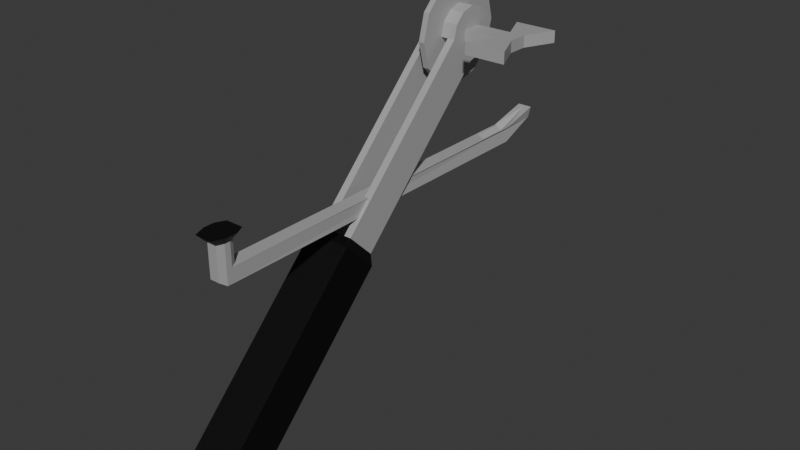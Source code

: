 # Source: DispositivoCortaAnillos.blend  (saved by Blender 4.2.66; exported with 4.5.12 LTS)
import bpy
from mathutils import Matrix  # noqa: F401  (used for matrix-valued properties, if any)

bpy.ops.wm.read_factory_settings(use_empty=True)
scene = bpy.context.scene
scene.name = 'Scene'

# ---- collections
col_collection = bpy.data.collections.new('Collection'); scene.collection.children.link(col_collection)

# ---- materials (node trees are filled in below, after node groups)
mat_metal = bpy.data.materials.new('Metal')
mat_negro = bpy.data.materials.new('Negro')

# ---- material node trees
mat_metal.use_nodes = True; mat_metal.node_tree.nodes.clear()
_N = mat_metal.node_tree.nodes; _L = mat_metal.node_tree.links
n0 = _N.new('ShaderNodeBsdfPrincipled'); n0.name = 'Principled BSDF'; n0.location = (10, 300)
n0.inputs[0].default_value = (0.4, 0.4, 0.4, 1.0)
n1 = _N.new('ShaderNodeOutputMaterial'); n1.name = 'Material Output'; n1.location = (300, 300)
_L.new(n0.outputs[0], n1.inputs[0])
n1.is_active_output = True
mat_negro.use_nodes = True; mat_negro.node_tree.nodes.clear()
_N = mat_negro.node_tree.nodes; _L = mat_negro.node_tree.links
n0 = _N.new('ShaderNodeBsdfPrincipled'); n0.name = 'Principled BSDF'; n0.location = (10, 300)
n0.inputs[0].default_value = (0.0, 0.0, 0.0, 1.0)
n1 = _N.new('ShaderNodeOutputMaterial'); n1.name = 'Material Output'; n1.location = (300, 300)
_L.new(n0.outputs[0], n1.inputs[0])
n1.is_active_output = True

# ---- world
world_world = bpy.data.worlds.new('World'); scene.world = world_world
world_world.use_nodes = True; world_world.node_tree.nodes.clear()
_N = world_world.node_tree.nodes; _L = world_world.node_tree.links
n0 = _N.new('ShaderNodeOutputWorld'); n0.name = 'World Output'; n0.location = (300, 300)
n1 = _N.new('ShaderNodeBackground'); n1.name = 'Background'; n1.location = (10, 300)
n1.inputs[0].default_value = (0.05088, 0.05088, 0.05088, 1.0)
_L.new(n1.outputs[0], n0.inputs[0])
n0.is_active_output = True
world_world.color = (0.05088, 0.05088, 0.05088)
world_world.sun_shadow_jitter_overblur = 0.0

# ---- meshes
me_cube_001 = bpy.data.meshes.new('Cube.001')
me_cube_001.from_pydata([(-0.0025, -0.06548, -0.0025), (-0.0025, -0.06548, 0.0025), (0.0025, -0.06548, -0.0025), (0.0025, -0.06548, 0.0025), (-0.001929, -0.07927, 0.002394), (-0.0025, -0.07972, 0.006016), (0.0025, -0.07972, 0.006016), (0.001929, -0.07927, 0.002394), (-0.0025, -0.05505, 0.0025), (0.0025, -0.05505, 0.0025), (0.0, -0.06548, 0.001042), (0.0, -0.04956, 0.0025), (0.0, -0.07972, 0.006016), (0.0, -0.05505, 0.001042), (0.0025, 0.06124, 0.0025), (-0.0025, 0.06319, -0.0025), (-0.001642, 0.06548, -0.0008882), (0.001642, 0.06548, -0.0008882), (0.0025, 0.06319, -0.0025), (-0.0025, 0.06319, 0.01025), (-0.001642, 0.06548, 0.01025), (0.001642, 0.06548, 0.01025), (0.0025, 0.06319, 0.01025), (-0.003001, 0.05713, 0.01302), (-0.004587, 0.06031, 0.01302), (0.004587, 0.06031, 0.01302), (0.003001, 0.05713, 0.01302), (0.004587, 0.06388, 0.01302), (0.003014, 0.0681, 0.01302), (0.001635, 0.05951, 0.01025), (0.0025, 0.06124, 0.01025), (-0.003014, 0.0681, 0.01302), (-0.0025, 0.06124, 0.01025), (-0.001635, 0.05951, 0.01025), (-0.004587, 0.06388, 0.01302), (0.001635, 0.05951, 0.0025), (-0.001635, 0.05951, 0.0025), (-0.0025, 0.06124, 0.0025), (0.0015, -0.03296, 0.0419), (0.0015, -0.03416, 0.04636), (0.0015, -0.03743, 0.04963), (0.0015, -0.0419, 0.05083), (0.0015, -0.04636, 0.04963), (0.0015, -0.04963, 0.04636), (0.0015, -0.05083, 0.0419), (0.0015, -0.04963, 0.03743), (0.0015, -0.04636, 0.03416), (0.0015, -0.0419, 0.03296), (-0.001, -0.03296, 0.0419), (0.006, -0.0419, 0.03296), (0.0035, -0.03416, 0.04636), (0.0035, -0.03296, 0.0419), (0.0035, -0.03743, 0.04963), (0.0035, -0.0419, 0.05083), (0.0035, -0.04636, 0.04963), (0.0035, -0.04963, 0.04636), (0.0035, -0.05083, 0.0419), (0.0035, -0.04963, 0.03743), (0.0035, -0.04636, 0.03416), (0.0035, -0.0419, 0.03296), (0.0015, -0.02674, 0.05065), (0.0015, -0.0244, 0.0419), (0.0015, -0.03315, 0.05705), (0.0015, -0.0419, 0.0594), (0.0015, -0.05065, 0.05705), (0.0015, -0.05705, 0.05065), (0.0015, -0.0594, 0.0419), (0.0015, -0.05705, 0.03315), (0.0015, -0.05065, 0.02674), (0.0015, -0.0419, 0.0244), (0.0015, -0.03315, 0.02674), (0.0015, -0.02674, 0.03315), (0.0035, -0.02674, 0.05065), (0.0035, -0.0244, 0.0419), (0.0035, -0.03315, 0.05705), (0.0035, -0.0419, 0.0594), (0.0035, -0.05065, 0.05705), (0.0035, -0.05705, 0.05065), (0.0035, -0.0594, 0.0419), (0.0035, -0.05705, 0.03315), (0.0035, -0.05065, 0.02674), (0.0035, -0.0419, 0.0244), (0.0035, -0.03315, 0.02674), (0.0035, -0.02674, 0.03315), (-0.0035, -0.03851, 0.04385), (-0.01095, -0.02835, 0.03994), (-0.0035, -0.04529, 0.04385), (-0.01112, -0.05544, 0.03994), (-0.02531, -0.05544, 0.03994), (-0.02531, -0.02835, 0.03994), (-0.0035, -0.04529, 0.03994), (-0.01561, -0.04529, 0.03994), (-0.0035, -0.03851, 0.03994), (-0.01554, -0.03851, 0.04385), (0.0085, -0.03416, 0.04636), (0.0085, -0.03296, 0.0419), (0.0085, -0.03743, 0.04963), (0.0085, -0.0419, 0.05083), (0.0085, -0.04636, 0.04963), (0.0085, -0.04963, 0.04636), (0.0085, -0.05083, 0.0419), (0.0085, -0.04963, 0.03743), (0.0085, -0.04636, 0.03416), (0.0085, -0.0419, 0.03296), (-0.0035, -0.03416, 0.04636), (-0.0035, -0.03296, 0.0419), (-0.0035, -0.03743, 0.04963), (-0.0035, -0.0419, 0.05083), (-0.0035, -0.04636, 0.04963), (-0.0035, -0.04963, 0.04636), (-0.0035, -0.05083, 0.0419), (-0.0035, -0.04963, 0.03743), (-0.0035, -0.04636, 0.03416), (-0.0035, -0.0419, 0.03296), (-0.001, -0.0419, 0.03296), (0.006, -0.03296, 0.0419), (-0.02076, -0.03851, 0.04385), (-0.01095, -0.02835, 0.04385), (-0.02076, -0.04529, 0.04385), (-0.01112, -0.05544, 0.04385), (-0.02531, -0.05544, 0.04385), (-0.02531, -0.02835, 0.04385), (-0.02076, -0.04529, 0.03994), (-0.01561, -0.04529, 0.04385), (-0.02076, -0.03851, 0.03994), (-0.01554, -0.03851, 0.03994), (-0.001, 0.01589, -0.006953), (-0.001, 0.006953, -0.01589), (0.006, 0.01589, -0.006953), (0.006, 0.006953, -0.01589), (-0.0035, 0.006953, -0.01589), (-0.0035, 0.01589, -0.006953), (0.0085, 0.006953, -0.01589), (0.0085, 0.01589, -0.006953), (-0.004949, 0.008085, -0.01918), (-0.001845, 0.008085, -0.01918), (-0.004949, 0.01918, -0.008085), (0.006845, 0.008085, -0.01918), (0.009949, 0.008085, -0.01918), (-0.001845, 0.01918, -0.008085), (0.006845, 0.01918, -0.008085), (0.009949, 0.01918, -0.008085), (-0.004949, 0.06465, -0.07574), (-0.001845, 0.06465, -0.07574), (-0.004949, 0.07574, -0.06465), (0.006845, 0.06465, -0.07574), (0.009949, 0.06465, -0.07574), (-0.001845, 0.07574, -0.06465), (0.006845, 0.07574, -0.06465), (0.009949, 0.07574, -0.06465)], [], [(11, 13, 9), (2, 0, 15, 18), (8, 13, 11), (7, 6, 12, 5, 4), (0, 2, 7, 4), (3, 12, 6), (16, 15, 19, 20), (12, 10, 1), (18, 15, 16, 17), (30, 22, 27, 25), (10, 13, 8, 1), (12, 1, 5), (9, 13, 10, 3), (3, 10, 12), (8, 37, 32, 19, 15, 0, 4, 5, 1), (16, 20, 21, 17), (11, 9, 14, 35, 36, 37, 8), (19, 32, 24, 34), (29, 30, 25, 26), (20, 19, 34, 31), (18, 17, 21, 22), (33, 29, 26, 23), (36, 35, 29, 33), (22, 21, 28, 27), (31, 34, 24, 23, 26, 25, 27, 28), (32, 33, 23, 24), (9, 3, 6, 7, 2, 18, 22, 30, 14), (14, 30, 29, 35), (32, 37, 36, 33), (21, 20, 31, 28), (58, 59, 49, 103, 102), (68, 69, 81, 80), (65, 66, 78, 77), (62, 63, 75, 74), (69, 70, 82, 81), (66, 67, 79, 78), (63, 64, 76, 75), (70, 71, 83, 82), (61, 60, 72, 73), (67, 68, 80, 79), (64, 65, 77, 76), (71, 61, 73, 83), (60, 62, 74, 72), (44, 43, 109, 110), (72, 74, 75, 76, 77, 78, 79, 80, 81, 82, 83, 73), (60, 61, 71, 70, 69, 68, 67, 66, 65, 64, 63, 62), (117, 85, 89, 121), (94, 96, 97, 98, 99, 100, 101, 102, 103, 95), (50, 52, 96, 94), (45, 44, 110, 111), (59, 51, 115, 49), (52, 53, 97, 96), (46, 45, 111, 112), (39, 38, 48, 105, 104), (53, 54, 98, 97), (47, 46, 112, 113, 114), (113, 105, 131, 130), (40, 39, 104, 106), (54, 55, 99, 98), (41, 40, 106, 107), (55, 56, 100, 99), (105, 48, 126, 131), (42, 41, 107, 108), (56, 57, 101, 100), (38, 47, 114, 48), (43, 42, 108, 109), (57, 58, 102, 101), (51, 50, 94, 95, 115), (104, 105, 113, 112, 111, 110, 109, 108, 107, 106), (116, 124, 122, 118), (124, 116, 121, 89), (84, 92, 125, 93), (87, 119, 120, 88), (93, 125, 85, 117), (124, 89, 85, 125, 92, 90, 91, 87, 88, 122), (90, 86, 123, 91), (118, 122, 88, 120), (91, 123, 119, 87), (93, 117, 121, 116, 118, 120, 119, 123, 86, 84), (95, 103, 132, 133), (103, 49, 129, 132), (49, 115, 128, 129), (115, 95, 133, 128), (114, 113, 130, 127), (48, 114, 127, 126), (136, 139, 140, 141, 149, 148, 147, 144), (127, 129, 128, 126), (133, 132, 138, 141), (132, 129, 127, 130, 134, 135, 137, 138), (130, 131, 136, 134), (148, 149, 146, 145, 143, 142, 144, 147), (134, 136, 144, 142), (138, 137, 135, 134, 142, 143, 145, 146), (141, 138, 146, 149), (128, 133, 141, 140, 139, 136, 131, 126)])
me_cube_001.polygons.foreach_set('material_index', [0, 0, 0, 0, 0, 0, 0, 0, 0, 1, 0, 0, 0, 0, 0, 0, 0, 1, 1, 1, 0, 1, 0, 1, 1, 1, 0, 0, 0, 1, 0, 0, 0, 0, 0, 0, 0, 0, 0, 0, 0, 0, 0, 0, 0, 0, 0, 0, 0, 0, 0, 0, 0, 0, 0, 0, 0, 0, 0, 0, 0, 0, 0, 0, 0, 0, 0, 0, 0, 0, 0, 0, 0, 0, 0, 0, 0, 0, 0, 0, 0, 0, 0, 0, 0, 1, 1, 1, 1, 1, 1, 1, 1, 1, 1])
_uv = me_cube_001.uv_layers.new(name='UVMap')
_uv.uv.foreach_set('vector', [0.75, 0.7196, 0.75, 0.7301, 0.625, 0.7301, 0.375, 0.75, 0.125, 0.7196, 0.125, 0.5044, 0.375, 0.5044, 0.875, 0.7301, 0.75, 0.7301, 0.75, 0.7196, 0.375, 0.75, 0.625, 0.75, 0.625, 0.875, 0.625, 1.0, 0.375, 1.0, 0.125, 0.75, 0.375, 0.75, 0.375, 0.75, 0.125, 0.75, 0.625, 0.75, 0.75, 0.75, 0.625, 0.75, 0.375, 0.2544, 0.625, 0.2456, 0.625, 0.2456, 0.625, 0.2544, 0.75, 0.75, 0.75, 0.75, 0.875, 0.75, 0.375, 0.5044, 0.125, 0.5044, 0.1294, 0.5, 0.3706, 0.5, 0.625, 0.5066, 0.625, 0.5044, 0.625, 0.5044, 0.625, 0.5066, 0.75, 0.75, 0.75, 0.7301, 0.875, 0.7301, 0.875, 0.75, 0.75, 0.75, 0.875, 0.75, 0.875, 0.75, 0.625, 0.7301, 0.75, 0.7301, 0.75, 0.75, 0.625, 0.75, 0.625, 0.75, 0.75, 0.75, 0.75, 0.75, 0.625, 0.0304, 0.625, 0.2434, 0.625, 0.2434, 0.625, 0.2456, 0.375, 0.2456, 0.375, 0.0, 0.375, 0.0, 0.625, 0.0, 0.625, 0.0, 0.625, 0.2544, 0.625, 0.2544, 0.625, 0.4956, 0.375, 0.4956, 0.75, 0.7196, 0.625, 0.7196, 0.625, 0.5066, 0.6299, 0.5114, 0.625, 0.2382, 0.875, 0.5163, 0.875, 0.7301, 0.625, 0.2456, 0.625, 0.2434, 0.625, 0.2434, 0.625, 0.2456, 0.6299, 0.5114, 0.625, 0.5066, 0.625, 0.5066, 0.6299, 0.5114, 0.625, 0.2544, 0.625, 0.2456, 0.625, 0.2456, 0.625, 0.2544, 0.375, 0.5044, 0.625, 0.4956, 0.625, 0.4956, 0.625, 0.5044, 0.8701, 0.5114, 0.6299, 0.5114, 0.6299, 0.5114, 0.8701, 0.5114, 0.8701, 0.5114, 0.6299, 0.5114, 0.6299, 0.5114, 0.8701, 0.5114, 0.625, 0.5044, 0.625, 0.4956, 0.625, 0.4956, 0.625, 0.5044, 0.625, 0.2544, 0.625, 0.2456, 0.625, 0.2434, 0.8701, 0.5114, 0.6299, 0.5114, 0.625, 0.5066, 0.625, 0.5044, 0.625, 0.4956, 0.625, 0.2434, 0.625, 0.2386, 0.625, 0.2386, 0.625, 0.2434, 0.625, 0.7301, 0.625, 0.75, 0.625, 0.75, 0.375, 0.75, 0.375, 0.7196, 0.625, 0.5044, 0.625, 0.5044, 0.625, 0.5066, 0.625, 0.6098, 0.625, 0.5066, 0.625, 0.5066, 0.6299, 0.5114, 0.6299, 0.5114, 0.625, 0.2434, 0.625, 0.2434, 0.625, 0.2386, 0.625, 0.2386, 0.625, 0.4956, 0.625, 0.2544, 0.625, 0.2544, 0.625, 0.4956, 0.0, 0.0, 0.0, 0.0, 0.0, 0.0, 0.0, 0.0, 0.0, 0.0, 0.0, 0.0, 0.0, 0.0, 0.0, 0.0, 0.0, 0.0, 0.0, 0.0, 0.0, 0.0, 0.0, 0.0, 0.0, 0.0, 0.0, 0.0, 0.0, 0.0, 0.0, 0.0, 0.0, 0.0, 0.0, 0.0, 0.0, 0.0, 0.0, 0.0, 0.0, 0.0, 0.0, 0.0, 0.0, 0.0, 0.0, 0.0, 0.0, 0.0, 0.0, 0.0, 0.0, 0.0, 0.0, 0.0, 0.0, 0.0, 0.0, 0.0, 0.0, 0.0, 0.0, 0.0, 0.0, 0.0, 0.0, 0.0, 0.0, 0.0, 0.0, 0.0, 0.0, 0.0, 0.0, 0.0, 0.0, 0.0, 0.0, 0.0, 0.0, 0.0, 0.0, 0.0, 0.0, 0.0, 0.0, 0.0, 0.0, 0.0, 0.0, 0.0, 0.0, 0.0, 0.0, 0.0, 0.0, 0.0, 0.0, 0.0, 0.0, 0.0, 0.0, 0.0, 0.0, 0.0, 0.0, 0.0, 0.0, 0.0, 0.0, 0.0, 0.0, 0.0, 0.0, 0.0, 0.0, 0.0, 0.0, 0.0, 0.0, 0.0, 0.0, 0.0, 0.0, 0.0, 0.0, 0.0, 0.0, 0.0, 0.0, 0.0, 0.0, 0.0, 0.0, 0.0, 0.0, 0.0, 0.0, 0.0, 0.0, 0.0, 0.0, 0.0, 0.0, 0.0, 0.0, 0.0, 0.0, 0.0, 0.0, 0.0, 0.0, 0.0, 0.0, 0.0, 0.0, 0.0, 0.0, 0.0, 0.0, 0.0, 0.0, 0.0, 0.0, 0.0, 0.0, 0.0, 0.0, 0.0, 0.0, 0.0, 0.0, 0.0, 0.0, 0.0, 0.0, 0.0, 0.0, 0.0, 0.0, 0.0, 0.0, 0.0, 0.0, 0.0, 0.0, 0.0, 0.0, 0.0, 0.0, 0.0, 0.0, 0.0, 0.0, 0.0, 0.0, 0.0, 0.0, 0.0, 0.0, 0.0, 0.0, 0.0, 0.0, 0.0, 0.0, 0.0, 0.0, 0.0, 0.0, 0.0, 0.0, 0.0, 0.0, 0.0, 0.0, 0.0, 0.0, 0.0, 0.0, 0.0, 0.0, 0.0, 0.0, 0.0, 0.0, 0.0, 0.0, 0.0, 0.0, 0.0, 0.0, 0.0, 0.0, 0.0, 0.0, 0.0, 0.0, 0.0, 0.0, 0.0, 0.0, 0.0, 0.0, 0.0, 0.0, 0.0, 0.0, 0.0, 0.0, 0.0, 0.0, 0.0, 0.0, 0.0, 0.0, 0.0, 0.0, 0.0, 0.0, 0.0, 0.0, 0.0, 0.0, 0.0, 0.0, 0.0, 0.0, 0.0, 0.0, 0.0, 0.0, 0.0, 0.0, 0.0, 0.0, 0.0, 0.0, 0.0, 0.0, 0.0, 0.0, 0.0, 0.0, 0.0, 0.0, 0.0, 0.0, 0.0, 0.0, 0.0, 0.0, 0.0, 0.0, 0.0, 0.0, 0.0, 0.0, 0.0, 0.0, 0.0, 0.0, 0.0, 0.0, 0.0, 0.0, 0.0, 0.0, 0.0, 0.0, 0.0, 0.0, 0.0, 0.0, 0.0, 0.0, 0.0, 0.0, 0.0, 0.0, 0.0, 0.0, 0.0, 0.0, 0.0, 0.0, 0.0, 0.0, 0.0, 0.0, 0.0, 0.0, 0.0, 0.0, 0.0, 0.0, 0.0, 0.0, 0.0, 0.0, 0.0, 0.0, 0.0, 0.0, 0.0, 0.0, 0.0, 0.0, 0.0, 0.0, 0.0, 0.0, 0.0, 0.0, 0.0, 0.0, 0.0, 0.0, 0.0, 0.0, 0.0, 0.0, 0.0, 0.0, 0.0, 0.0, 0.0, 0.0, 0.0, 0.0, 0.0, 0.0, 0.0, 0.0, 0.0, 0.0, 0.0, 0.0, 0.0, 0.0, 0.0, 0.0, 0.0, 0.0, 0.0, 0.0, 0.0, 0.0, 0.0, 0.0, 0.0, 0.0, 0.0, 0.0, 0.0, 0.0, 0.0, 0.0, 0.0, 0.0, 0.0, 0.0, 0.0, 0.0, 0.0, 0.0, 0.0, 0.0, 0.0, 0.0, 0.0, 0.0, 0.0, 0.0, 0.0, 0.0, 0.0, 0.0, 0.0, 0.0, 0.0, 0.0, 0.0, 0.0, 0.0, 0.0, 0.0, 0.0, 0.0, 0.0, 0.0, 0.0, 0.0, 0.0, 0.0, 0.0, 0.0, 0.0, 0.0, 0.0, 0.0, 0.0, 0.0, 0.0, 0.0, 0.0, 0.0, 0.0, 0.0, 0.0, 0.0, 0.0, 0.0, 0.0, 0.0, 0.0, 0.0, 0.0, 0.0, 0.0, 0.0, 0.0, 0.0, 0.0, 0.0, 0.0, 0.0, 0.0, 0.0, 0.0, 0.0, 0.0, 0.0, 0.0, 0.0, 0.0, 0.0, 0.0, 0.0, 0.0, 0.0, 0.0, 0.0, 0.0, 0.0, 0.0, 0.0, 0.0, 0.0, 0.0, 0.0, 0.0, 0.0, 0.0, 0.0, 0.0, 0.0, 0.0, 0.0, 0.0, 0.0, 0.0, 0.0, 0.0, 0.0, 0.0, 0.0, 0.0, 0.0, 0.0, 0.0, 0.0, 0.0, 0.0, 0.0, 0.0, 0.0, 0.0, 0.0, 0.0, 0.0, 0.0, 0.0, 0.0, 0.0, 0.0, 0.0, 0.0, 0.0, 0.0, 0.0, 0.0, 0.0, 0.0, 0.0, 0.0, 0.0, 0.0, 0.0, 0.0, 0.0, 0.0, 0.0, 0.0, 0.0, 0.0, 0.0, 0.0, 0.0, 0.0, 0.0, 0.0, 0.0, 0.0, 0.0, 0.0, 0.0, 0.0, 0.0, 0.0, 0.0, 0.0, 0.0, 0.0, 0.0, 0.0, 0.0, 0.0, 0.0, 0.0, 0.0, 0.0, 0.0, 0.0, 0.0, 0.0, 0.0, 0.0, 0.0, 0.0, 0.0, 0.0, 0.0, 0.0, 0.0, 0.0, 0.0, 0.0, 0.0, 0.0, 0.0, 0.0, 0.0, 0.0, 0.0, 0.0, 0.0, 0.0, 0.0, 0.0, 0.0, 0.0, 0.0, 0.0, 0.0, 0.0, 0.0, 0.0, 0.0, 0.0, 0.0, 0.0, 0.0, 0.0, 0.0, 0.0, 0.0, 0.0, 0.0, 0.0, 0.0, 0.0, 0.0, 0.0, 0.0, 0.0, 0.0, 0.0, 0.0, 0.0, 0.0, 0.0, 0.0, 0.0, 0.0, 0.0, 0.0, 0.0, 0.0, 0.0, 0.0, 0.0, 0.0, 0.0, 0.0, 0.0, 0.0])
me_cube_001.materials.append(mat_metal)
me_cube_001.materials.append(mat_negro)
me_cube_001.update()

# ---- objects
ob_cube = bpy.data.objects.new('Cube', me_cube_001)

# ---- transforms, parenting, visibility, modifiers, constraints
ob_cube.location = (-0.0025, -0.0007495, 0.0)
ob_cube.rotation_euler = (0.0, -0.0, 3.142)

# ---- collection membership
col_collection.objects.link(ob_cube)

# ---- scene / render settings (as saved in the file)
scene.frame_start = 1; scene.frame_end = 250; scene.frame_set(1)
scene.render.engine = 'BLENDER_EEVEE_NEXT'
bpy.context.view_layer.update()

# ---- added for rendering (the .blend has no active camera and no usable light): camera, sun
cam_auto = bpy.data.cameras.new('AutoCamera')
cam_auto.lens = 50.0
cam_auto.sensor_width = 36.0
cam_auto.clip_end = 1000.0
ob_auto_camera = bpy.data.objects.new('AutoCamera', cam_auto)
scene.collection.objects.link(ob_auto_camera)
ob_auto_camera.location = (0.19854, -0.230794, 0.146514)
ob_auto_camera.rotation_euler = (1.09748, -7.21219e-08, 0.694738)
scene.camera = ob_auto_camera
light_auto_sun = bpy.data.lights.new('AutoSun', 'SUN')
light_auto_sun.energy = 3.0
light_auto_sun.angle = 0.0523599
ob_auto_sun = bpy.data.objects.new('AutoSun', light_auto_sun)
scene.collection.objects.link(ob_auto_sun)
ob_auto_sun.rotation_euler = (0.872665, 0.174533, 0.523599)
bpy.context.view_layer.update()
